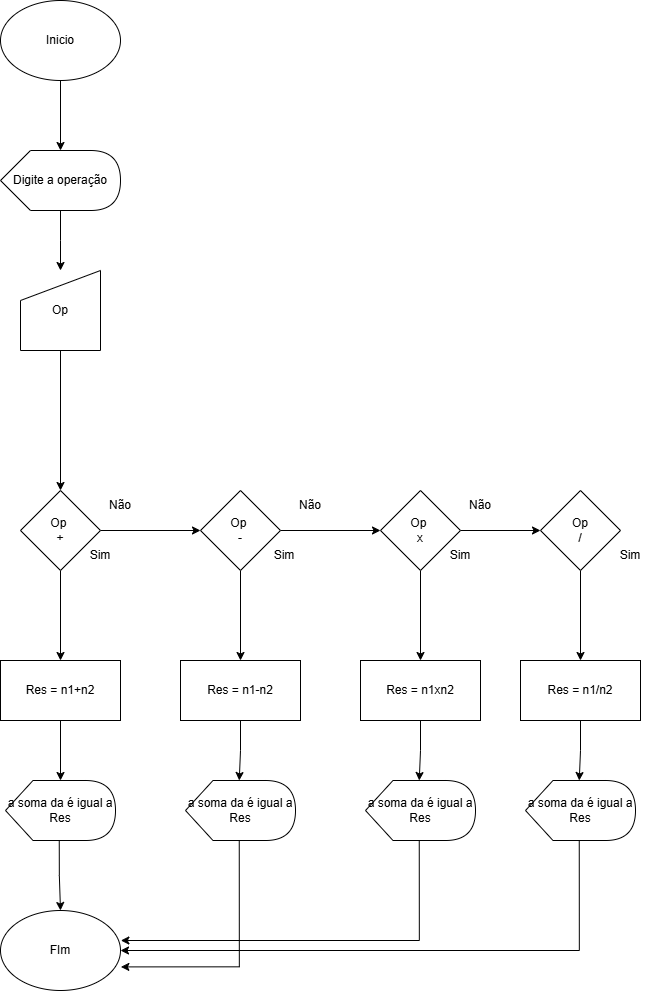

The diagram above was exported from draw.io. Its source (the exported page's mxGraphModel, read from the mxfile embedded in the PNG):
<mxGraphModel dx="458" dy="2106" grid="1" gridSize="10" guides="1" tooltips="1" connect="1" arrows="1" fold="1" page="1" pageScale="1" pageWidth="827" pageHeight="1169" math="0" shadow="0">
  <root>
    <mxCell id="0" />
    <mxCell id="1" parent="0" />
    <mxCell id="FNIJNruAeKTN2pVuyGYI-3" style="edgeStyle=orthogonalEdgeStyle;rounded=0;orthogonalLoop=1;jettySize=auto;html=1;exitX=0.5;exitY=1;exitDx=0;exitDy=0;" edge="1" parent="1" source="-hbfPJrfEUnjyYYDdhd2-1" target="FNIJNruAeKTN2pVuyGYI-2">
      <mxGeometry relative="1" as="geometry" />
    </mxCell>
    <mxCell id="-hbfPJrfEUnjyYYDdhd2-1" value="Inicio" style="ellipse;whiteSpace=wrap;html=1;" vertex="1" parent="1">
      <mxGeometry x="100" y="-120" width="120" height="80" as="geometry" />
    </mxCell>
    <mxCell id="qna2k9PtuGDb3W-6KpTa-5" style="edgeStyle=orthogonalEdgeStyle;rounded=0;orthogonalLoop=1;jettySize=auto;html=1;exitX=0.5;exitY=1;exitDx=0;exitDy=0;entryX=0.5;entryY=0;entryDx=0;entryDy=0;" edge="1" parent="1" source="qna2k9PtuGDb3W-6KpTa-2" target="qERSQXnS_wniXVLzfM6h-1">
      <mxGeometry relative="1" as="geometry">
        <mxPoint x="170" y="360" as="targetPoint" />
      </mxGeometry>
    </mxCell>
    <mxCell id="qna2k9PtuGDb3W-6KpTa-2" value="Op" style="shape=manualInput;whiteSpace=wrap;html=1;" vertex="1" parent="1">
      <mxGeometry x="120" y="150" width="80" height="80" as="geometry" />
    </mxCell>
    <mxCell id="qERSQXnS_wniXVLzfM6h-5" style="edgeStyle=orthogonalEdgeStyle;rounded=0;orthogonalLoop=1;jettySize=auto;html=1;exitX=0.5;exitY=1;exitDx=0;exitDy=0;" edge="1" parent="1" source="qERSQXnS_wniXVLzfM6h-1" target="qERSQXnS_wniXVLzfM6h-2">
      <mxGeometry relative="1" as="geometry" />
    </mxCell>
    <mxCell id="FNIJNruAeKTN2pVuyGYI-11" style="edgeStyle=orthogonalEdgeStyle;rounded=0;orthogonalLoop=1;jettySize=auto;html=1;exitX=1;exitY=0.5;exitDx=0;exitDy=0;entryX=0;entryY=0.5;entryDx=0;entryDy=0;" edge="1" parent="1" source="qERSQXnS_wniXVLzfM6h-1" target="FNIJNruAeKTN2pVuyGYI-10">
      <mxGeometry relative="1" as="geometry" />
    </mxCell>
    <mxCell id="qERSQXnS_wniXVLzfM6h-1" value="Op&amp;nbsp;&lt;div&gt;+&lt;/div&gt;" style="rhombus;whiteSpace=wrap;html=1;" vertex="1" parent="1">
      <mxGeometry x="120" y="370" width="80" height="80" as="geometry" />
    </mxCell>
    <mxCell id="FNIJNruAeKTN2pVuyGYI-9" style="edgeStyle=orthogonalEdgeStyle;rounded=0;orthogonalLoop=1;jettySize=auto;html=1;exitX=0.5;exitY=1;exitDx=0;exitDy=0;" edge="1" parent="1" source="qERSQXnS_wniXVLzfM6h-2" target="FNIJNruAeKTN2pVuyGYI-8">
      <mxGeometry relative="1" as="geometry" />
    </mxCell>
    <mxCell id="qERSQXnS_wniXVLzfM6h-2" value="Res = n1+n2" style="rounded=0;whiteSpace=wrap;html=1;" vertex="1" parent="1">
      <mxGeometry x="100" y="540" width="120" height="60" as="geometry" />
    </mxCell>
    <mxCell id="qERSQXnS_wniXVLzfM6h-3" value="FIm" style="ellipse;whiteSpace=wrap;html=1;" vertex="1" parent="1">
      <mxGeometry x="100" y="790" width="120" height="80" as="geometry" />
    </mxCell>
    <mxCell id="FNIJNruAeKTN2pVuyGYI-4" style="edgeStyle=orthogonalEdgeStyle;rounded=0;orthogonalLoop=1;jettySize=auto;html=1;exitX=0;exitY=0;exitDx=60;exitDy=60;exitPerimeter=0;" edge="1" parent="1" source="FNIJNruAeKTN2pVuyGYI-2">
      <mxGeometry relative="1" as="geometry">
        <mxPoint x="160" y="150" as="targetPoint" />
      </mxGeometry>
    </mxCell>
    <mxCell id="FNIJNruAeKTN2pVuyGYI-2" value="Digite a operação" style="shape=display;whiteSpace=wrap;html=1;" vertex="1" parent="1">
      <mxGeometry x="100" y="30" width="120" height="60" as="geometry" />
    </mxCell>
    <mxCell id="FNIJNruAeKTN2pVuyGYI-5" value="Sim" style="text;html=1;align=center;verticalAlign=middle;whiteSpace=wrap;rounded=0;" vertex="1" parent="1">
      <mxGeometry x="170" y="420" width="60" height="30" as="geometry" />
    </mxCell>
    <mxCell id="FNIJNruAeKTN2pVuyGYI-6" value="Não" style="text;html=1;align=center;verticalAlign=middle;whiteSpace=wrap;rounded=0;" vertex="1" parent="1">
      <mxGeometry x="190" y="370" width="60" height="30" as="geometry" />
    </mxCell>
    <mxCell id="FNIJNruAeKTN2pVuyGYI-30" style="edgeStyle=orthogonalEdgeStyle;rounded=0;orthogonalLoop=1;jettySize=auto;html=1;exitX=0;exitY=0;exitDx=53.75;exitDy=60;exitPerimeter=0;entryX=0.5;entryY=0;entryDx=0;entryDy=0;" edge="1" parent="1" source="FNIJNruAeKTN2pVuyGYI-8" target="qERSQXnS_wniXVLzfM6h-3">
      <mxGeometry relative="1" as="geometry" />
    </mxCell>
    <mxCell id="FNIJNruAeKTN2pVuyGYI-8" value="a soma da é igual a Res" style="shape=display;whiteSpace=wrap;html=1;" vertex="1" parent="1">
      <mxGeometry x="105" y="660" width="110" height="60" as="geometry" />
    </mxCell>
    <mxCell id="FNIJNruAeKTN2pVuyGYI-18" style="edgeStyle=orthogonalEdgeStyle;rounded=0;orthogonalLoop=1;jettySize=auto;html=1;exitX=1;exitY=0.5;exitDx=0;exitDy=0;entryX=0;entryY=0.5;entryDx=0;entryDy=0;" edge="1" parent="1" source="FNIJNruAeKTN2pVuyGYI-10" target="FNIJNruAeKTN2pVuyGYI-15">
      <mxGeometry relative="1" as="geometry" />
    </mxCell>
    <mxCell id="FNIJNruAeKTN2pVuyGYI-24" style="edgeStyle=orthogonalEdgeStyle;rounded=0;orthogonalLoop=1;jettySize=auto;html=1;exitX=0.5;exitY=1;exitDx=0;exitDy=0;" edge="1" parent="1" source="FNIJNruAeKTN2pVuyGYI-10" target="FNIJNruAeKTN2pVuyGYI-12">
      <mxGeometry relative="1" as="geometry" />
    </mxCell>
    <mxCell id="FNIJNruAeKTN2pVuyGYI-10" value="Op&amp;nbsp;&lt;div&gt;-&lt;/div&gt;" style="rhombus;whiteSpace=wrap;html=1;" vertex="1" parent="1">
      <mxGeometry x="300" y="370" width="80" height="80" as="geometry" />
    </mxCell>
    <mxCell id="FNIJNruAeKTN2pVuyGYI-12" value="Res = n1-n2" style="rounded=0;whiteSpace=wrap;html=1;" vertex="1" parent="1">
      <mxGeometry x="280" y="540" width="120" height="60" as="geometry" />
    </mxCell>
    <mxCell id="FNIJNruAeKTN2pVuyGYI-13" value="Não" style="text;html=1;align=center;verticalAlign=middle;whiteSpace=wrap;rounded=0;" vertex="1" parent="1">
      <mxGeometry x="380" y="370" width="60" height="30" as="geometry" />
    </mxCell>
    <mxCell id="FNIJNruAeKTN2pVuyGYI-14" value="Sim" style="text;html=1;align=center;verticalAlign=middle;whiteSpace=wrap;rounded=0;" vertex="1" parent="1">
      <mxGeometry x="354" y="420" width="60" height="30" as="geometry" />
    </mxCell>
    <mxCell id="FNIJNruAeKTN2pVuyGYI-20" style="edgeStyle=orthogonalEdgeStyle;rounded=0;orthogonalLoop=1;jettySize=auto;html=1;exitX=1;exitY=0.5;exitDx=0;exitDy=0;entryX=0;entryY=0.5;entryDx=0;entryDy=0;" edge="1" parent="1" source="FNIJNruAeKTN2pVuyGYI-15" target="FNIJNruAeKTN2pVuyGYI-19">
      <mxGeometry relative="1" as="geometry" />
    </mxCell>
    <mxCell id="FNIJNruAeKTN2pVuyGYI-25" style="edgeStyle=orthogonalEdgeStyle;rounded=0;orthogonalLoop=1;jettySize=auto;html=1;exitX=0.5;exitY=1;exitDx=0;exitDy=0;entryX=0.5;entryY=0;entryDx=0;entryDy=0;" edge="1" parent="1" source="FNIJNruAeKTN2pVuyGYI-15" target="FNIJNruAeKTN2pVuyGYI-22">
      <mxGeometry relative="1" as="geometry" />
    </mxCell>
    <mxCell id="FNIJNruAeKTN2pVuyGYI-15" value="Op&amp;nbsp;&lt;div&gt;x&lt;/div&gt;" style="rhombus;whiteSpace=wrap;html=1;" vertex="1" parent="1">
      <mxGeometry x="480" y="370" width="80" height="80" as="geometry" />
    </mxCell>
    <mxCell id="FNIJNruAeKTN2pVuyGYI-16" value="Não" style="text;html=1;align=center;verticalAlign=middle;whiteSpace=wrap;rounded=0;" vertex="1" parent="1">
      <mxGeometry x="550" y="370" width="60" height="30" as="geometry" />
    </mxCell>
    <mxCell id="FNIJNruAeKTN2pVuyGYI-17" value="Sim" style="text;html=1;align=center;verticalAlign=middle;whiteSpace=wrap;rounded=0;" vertex="1" parent="1">
      <mxGeometry x="530" y="420" width="60" height="30" as="geometry" />
    </mxCell>
    <mxCell id="FNIJNruAeKTN2pVuyGYI-26" style="edgeStyle=orthogonalEdgeStyle;rounded=0;orthogonalLoop=1;jettySize=auto;html=1;exitX=0.5;exitY=1;exitDx=0;exitDy=0;entryX=0.5;entryY=0;entryDx=0;entryDy=0;" edge="1" parent="1" source="FNIJNruAeKTN2pVuyGYI-19" target="FNIJNruAeKTN2pVuyGYI-23">
      <mxGeometry relative="1" as="geometry" />
    </mxCell>
    <mxCell id="FNIJNruAeKTN2pVuyGYI-19" value="Op&lt;div&gt;/&lt;/div&gt;" style="rhombus;whiteSpace=wrap;html=1;" vertex="1" parent="1">
      <mxGeometry x="640" y="370" width="80" height="80" as="geometry" />
    </mxCell>
    <mxCell id="FNIJNruAeKTN2pVuyGYI-21" value="Sim" style="text;html=1;align=center;verticalAlign=middle;whiteSpace=wrap;rounded=0;" vertex="1" parent="1">
      <mxGeometry x="700" y="420" width="60" height="30" as="geometry" />
    </mxCell>
    <mxCell id="FNIJNruAeKTN2pVuyGYI-22" value="Res = n1xn2" style="rounded=0;whiteSpace=wrap;html=1;" vertex="1" parent="1">
      <mxGeometry x="460" y="540" width="120" height="60" as="geometry" />
    </mxCell>
    <mxCell id="FNIJNruAeKTN2pVuyGYI-23" value="Res = n1/n2" style="rounded=0;whiteSpace=wrap;html=1;" vertex="1" parent="1">
      <mxGeometry x="620" y="540" width="120" height="60" as="geometry" />
    </mxCell>
    <mxCell id="FNIJNruAeKTN2pVuyGYI-31" value="a soma da é igual a Res" style="shape=display;whiteSpace=wrap;html=1;" vertex="1" parent="1">
      <mxGeometry x="285" y="660" width="110" height="60" as="geometry" />
    </mxCell>
    <mxCell id="FNIJNruAeKTN2pVuyGYI-32" value="a soma da é igual a Res" style="shape=display;whiteSpace=wrap;html=1;" vertex="1" parent="1">
      <mxGeometry x="465" y="660" width="110" height="60" as="geometry" />
    </mxCell>
    <mxCell id="FNIJNruAeKTN2pVuyGYI-34" style="edgeStyle=orthogonalEdgeStyle;rounded=0;orthogonalLoop=1;jettySize=auto;html=1;exitX=0;exitY=0;exitDx=53.75;exitDy=60;exitPerimeter=0;entryX=1;entryY=0.5;entryDx=0;entryDy=0;" edge="1" parent="1" source="FNIJNruAeKTN2pVuyGYI-33" target="qERSQXnS_wniXVLzfM6h-3">
      <mxGeometry relative="1" as="geometry" />
    </mxCell>
    <mxCell id="FNIJNruAeKTN2pVuyGYI-33" value="a soma da é igual a Res" style="shape=display;whiteSpace=wrap;html=1;" vertex="1" parent="1">
      <mxGeometry x="625" y="660" width="110" height="60" as="geometry" />
    </mxCell>
    <mxCell id="FNIJNruAeKTN2pVuyGYI-36" style="edgeStyle=orthogonalEdgeStyle;rounded=0;orthogonalLoop=1;jettySize=auto;html=1;exitX=0;exitY=0;exitDx=53.75;exitDy=60;exitPerimeter=0;entryX=1.003;entryY=0.705;entryDx=0;entryDy=0;entryPerimeter=0;" edge="1" parent="1" source="FNIJNruAeKTN2pVuyGYI-31" target="qERSQXnS_wniXVLzfM6h-3">
      <mxGeometry relative="1" as="geometry" />
    </mxCell>
    <mxCell id="FNIJNruAeKTN2pVuyGYI-38" style="edgeStyle=orthogonalEdgeStyle;rounded=0;orthogonalLoop=1;jettySize=auto;html=1;exitX=0;exitY=0;exitDx=53.75;exitDy=60;exitPerimeter=0;entryX=1.003;entryY=0.375;entryDx=0;entryDy=0;entryPerimeter=0;" edge="1" parent="1" source="FNIJNruAeKTN2pVuyGYI-32" target="qERSQXnS_wniXVLzfM6h-3">
      <mxGeometry relative="1" as="geometry" />
    </mxCell>
    <mxCell id="FNIJNruAeKTN2pVuyGYI-39" style="edgeStyle=orthogonalEdgeStyle;rounded=0;orthogonalLoop=1;jettySize=auto;html=1;exitX=0.5;exitY=1;exitDx=0;exitDy=0;entryX=0;entryY=0;entryDx=53.75;entryDy=0;entryPerimeter=0;" edge="1" parent="1" source="FNIJNruAeKTN2pVuyGYI-22" target="FNIJNruAeKTN2pVuyGYI-32">
      <mxGeometry relative="1" as="geometry" />
    </mxCell>
    <mxCell id="FNIJNruAeKTN2pVuyGYI-40" style="edgeStyle=orthogonalEdgeStyle;rounded=0;orthogonalLoop=1;jettySize=auto;html=1;exitX=0.5;exitY=1;exitDx=0;exitDy=0;entryX=0;entryY=0;entryDx=53.75;entryDy=0;entryPerimeter=0;" edge="1" parent="1" source="FNIJNruAeKTN2pVuyGYI-23" target="FNIJNruAeKTN2pVuyGYI-33">
      <mxGeometry relative="1" as="geometry" />
    </mxCell>
    <mxCell id="FNIJNruAeKTN2pVuyGYI-42" style="edgeStyle=orthogonalEdgeStyle;rounded=0;orthogonalLoop=1;jettySize=auto;html=1;exitX=0.5;exitY=1;exitDx=0;exitDy=0;entryX=0;entryY=0;entryDx=53.75;entryDy=0;entryPerimeter=0;" edge="1" parent="1" source="FNIJNruAeKTN2pVuyGYI-12" target="FNIJNruAeKTN2pVuyGYI-31">
      <mxGeometry relative="1" as="geometry" />
    </mxCell>
  </root>
</mxGraphModel>